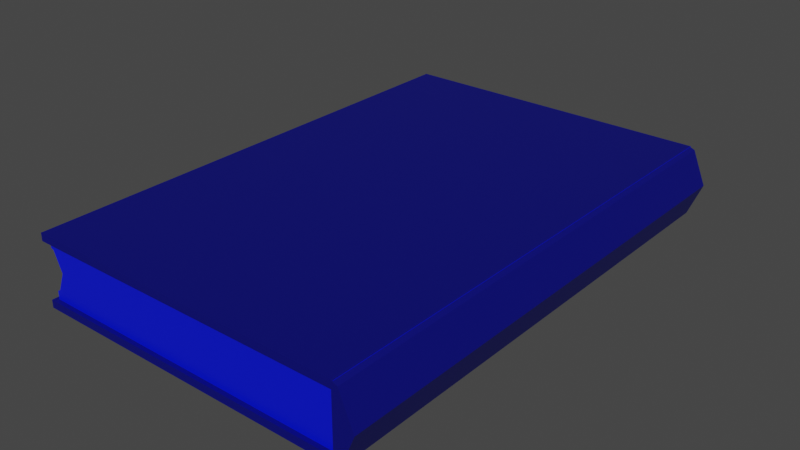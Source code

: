 # Source: book.blend  (saved by Blender 2.82.7; exported with 4.5.12 LTS)
import bpy
from mathutils import Matrix  # noqa: F401  (used for matrix-valued properties, if any)

bpy.ops.wm.read_factory_settings(use_empty=True)
scene = bpy.context.scene
scene.name = 'Scene'

# ---- collections
col_collection = bpy.data.collections.new('Collection'); scene.collection.children.link(col_collection)

# ---- materials (node trees are filled in below, after node groups)
mat_pages = bpy.data.materials.new('pages')
mat_pages.alpha_threshold = 0.0
mat_pages.use_transparent_shadow = False
mat_pages.line_color = (0.0, 0.0, 0.0, 1.0)
mat_b = bpy.data.materials.new('b')
mat_b.use_transparent_shadow = False

# ---- material node trees
mat_pages.use_nodes = True; mat_pages.node_tree.nodes.clear()
_N = mat_pages.node_tree.nodes; _L = mat_pages.node_tree.links
n0 = _N.new('ShaderNodeOutputMaterial'); n0.name = 'Material Output'; n0.location = (300, 300)
n1 = _N.new('ShaderNodeBsdfPrincipled'); n1.name = 'Principled BSDF'; n1.location = (10, 300)
n1.distribution = 'GGX'
n1.subsurface_method = 'BURLEY'
n1.inputs[0].default_value = (0.0, 0.006436, 0.8, 1.0)
n1.inputs[2].default_value = 0.4
n1.inputs[3].default_value = 1.45
n1.inputs[27].default_value = (0.0, 0.0, 0.0, 1.0)
n1.inputs[28].default_value = 1.0
_L.new(n1.outputs[0], n0.inputs[0])
n0.is_active_output = True
mat_b.use_nodes = True; mat_b.node_tree.nodes.clear()
_N = mat_b.node_tree.nodes; _L = mat_b.node_tree.links
n0 = _N.new('ShaderNodeOutputMaterial'); n0.name = 'Material Output'; n0.location = (300, 300)
n1 = _N.new('ShaderNodeBsdfPrincipled'); n1.name = 'Principled BSDF'; n1.location = (10, 300)
n1.distribution = 'GGX'
n1.subsurface_method = 'BURLEY'
n1.inputs[0].default_value = (0.0, 0.0009515, 0.1679, 1.0)
n1.inputs[3].default_value = 1.45
n1.inputs[27].default_value = (0.0, 0.0, 0.0, 1.0)
n1.inputs[28].default_value = 1.0
_L.new(n1.outputs[0], n0.inputs[0])
n0.is_active_output = True

# ---- world
world_world = bpy.data.worlds.new('World'); scene.world = world_world
world_world.use_nodes = True; world_world.node_tree.nodes.clear()
_N = world_world.node_tree.nodes; _L = world_world.node_tree.links
n0 = _N.new('ShaderNodeOutputWorld'); n0.name = 'World Output'; n0.location = (300, 300)
n1 = _N.new('ShaderNodeBackground'); n1.name = 'Background'; n1.location = (10, 300)
n1.inputs[0].default_value = (0.05088, 0.05088, 0.05088, 1.0)
_L.new(n1.outputs[0], n0.inputs[0])
n0.is_active_output = True
world_world.color = (0.05088, 0.05088, 0.05088)
world_world.use_sun_shadow = False
world_world.sun_shadow_jitter_overblur = 0.0

# ---- meshes
me_cube = bpy.data.meshes.new('Cube')
me_cube.from_pydata([(1.0, 1.0, 1.0), (1.0, 1.0, -1.0), (1.0, -1.0, 1.0), (1.0, -1.0, -1.0), (-1.0, 1.0, 1.0), (-1.0, -1.018, 1.0), (-1.0, -1.0, 1.0), (1.0, -1.018, 1.0), (1.0, -1.0, 1.278), (-1.0, -1.0, 1.278), (1.0, 1.0, 1.278), (-1.0, 1.0, 1.278), (1.0, -1.018, 1.278), (-1.0, -1.018, 1.278), (-1.0, 1.015, 1.0), (1.0, 1.015, 1.0), (-1.0, 1.015, 1.278), (1.0, 1.015, 1.278), (-1.027, -1.018, 1.278), (-1.027, -1.018, 1.0), (-1.027, -1.0, 1.0), (-1.027, 1.0, 1.0), (-1.027, -1.0, 1.278), (-1.027, 1.0, 1.278), (-1.027, 1.015, 1.0), (-1.027, 1.015, 1.278), (1.0, 1.0, -1.0), (1.0, 1.0, 1.0), (1.0, -1.0, -1.0), (1.0, -1.0, 1.0), (-1.0, 1.0, -1.0), (-1.0, -1.018, -1.0), (-1.0, -1.0, -1.0), (1.0, -1.018, -1.0), (1.0, -1.0, -1.278), (-1.0, -1.0, -1.278), (1.0, 1.0, -1.278), (-1.0, 1.0, -1.278), (1.0, 1.0, 0.0), (1.0, -1.0, 0.0), (1.0, -1.018, -1.278), (-1.0, -1.018, -1.278), (-1.0, 1.015, -1.0), (1.0, 1.015, -1.0), (-1.0, 1.015, -1.278), (1.0, 1.015, -1.278), (-1.027, -1.018, -1.278), (-1.027, -1.018, -1.0), (-1.027, -1.0, -1.0), (-1.027, 1.0, -1.0), (-1.027, -1.0, -1.278), (-1.027, 1.0, -1.278), (-1.027, 1.015, -1.0), (-1.027, 1.015, -1.278), (-0.9315, 1.0, 0.02973), (-0.9336, 1.0, 0.0), (-0.9315, -1.0, 0.02973), (-1.0, -1.0, -0.7052), (-0.9814, 1.0, -0.6611), (-1.0, 1.0, -0.7052), (-0.9814, -1.0, -0.6612), (-0.9814, -1.0, 0.7206), (-0.9814, 1.0, 0.7206), (-1.0, -1.0, 0.7646), (-1.0, 1.0, 0.7646), (-0.9336, -1.0, 0.0), (0.9989, 1.0, 1.0), (0.9989, 1.0, -1.0), (0.9989, -1.0, 1.0), (0.9989, -1.0, -1.0), (0.9989, -1.018, 1.0), (0.9989, 1.0, -1.0), (0.9989, 1.0, 1.0), (0.9989, -1.0, -1.0), (0.9989, -1.0, 1.0), (0.9989, -1.018, -1.0), (0.9989, -1.0, -1.278), (0.9989, 1.0, -1.278), (0.9989, 1.0, 0.0), (0.9989, -1.0, 0.0), (0.9989, -1.018, -1.278), (1.029, 1.012, 1.193), (1.029, -1.02, 1.193), (1.116, 1.012, -0.008352), (1.116, -1.02, -0.008353), (1.029, 1.012, -1.21), (1.029, -1.02, -1.21), (0.993, 1.0, 1.278), (0.993, -1.0, 1.278), (0.9989, -1.0, 1.264), (0.993, 1.012, 1.278), (0.9989, 1.012, 1.0), (0.9989, -1.018, 1.264), (0.9989, 1.012, -1.278), (0.9989, 1.012, -1.0), (0.993, -1.018, 1.278), (0.9989, 1.0, 1.264), (0.9989, 1.012, 1.264), (0.9953, 1.012, -1.289), (0.9953, -1.02, -1.289), (0.9908, 0.7243, -1.289), (0.9908, -1.02, -1.289), (0.9908, -1.02, 1.283), (0.9908, -1.019, 1.283), (0.9908, -1.0, 1.0), (0.9908, -1.018, 1.0), (0.9908, -1.018, 1.278), (0.9908, -1.018, -1.0), (0.9908, -1.018, -1.278), (0.9908, -1.0, -1.278), (0.9908, -1.0, -1.0), (0.9908, -1.0, 1.278), (0.9908, 1.0, 1.0), (0.9908, -1.0, 0.0), (0.9908, 1.012, 1.0), (0.9908, 1.0, 1.278), (0.9908, 1.012, 1.278), (0.9908, 1.012, 1.283), (0.9908, 1.012, -1.289), (0.9908, 1.0, -1.278), (0.9908, 1.0, 0.0), (0.9908, 1.0, -1.0), (0.9908, 1.012, -1.0), (0.9908, 1.012, -1.278)], [], [(11, 10, 17, 16), (39, 2, 6, 63, 61, 56, 65), (6, 2, 7, 5), (38, 0, 2, 39), (10, 11, 9, 8), (2, 8, 12, 7), (4, 6, 20, 21), (2, 0, 10, 8), (8, 9, 13, 12), (1, 38, 39, 3), (16, 14, 24, 25), (5, 7, 12, 13), (15, 14, 16, 17), (14, 4, 21, 24), (0, 4, 14, 15), (10, 0, 15, 17), (21, 20, 22, 23), (22, 20, 19, 18), (21, 23, 25, 24), (13, 9, 22, 18), (11, 16, 25, 23), (9, 11, 23, 22), (5, 13, 18, 19), (6, 5, 19, 20), (37, 44, 45, 36), (39, 65, 60, 57, 32, 28), (32, 31, 33, 28), (38, 39, 28, 26), (36, 34, 35, 37), (28, 33, 40, 34), (30, 49, 48, 32), (28, 34, 36, 26), (34, 40, 41, 35), (27, 29, 39, 38), (44, 53, 52, 42), (31, 41, 40, 33), (43, 45, 44, 42), (42, 52, 49, 30), (26, 43, 42, 30), (36, 45, 43, 26), (49, 51, 50, 48), (50, 46, 47, 48), (49, 52, 53, 51), (41, 46, 50, 35), (37, 51, 53, 44), (35, 50, 51, 37), (31, 47, 46, 41), (32, 48, 47, 31), (64, 63, 6, 4), (57, 59, 30, 32), (55, 54, 62, 64, 4, 0, 38), (54, 56, 61, 62), (59, 58, 55, 38, 26, 30), (58, 60, 65, 56, 54, 55), (60, 58, 59, 57), (62, 61, 63, 64), (79, 113, 104, 68), (78, 79, 68, 66), (68, 70, 92, 89), (68, 89, 96, 66), (67, 69, 79, 78), (66, 91, 114, 112), (79, 73, 110, 113), (78, 71, 73, 79), (77, 119, 109, 76), (73, 76, 80, 75), (73, 71, 77, 76), (76, 109, 108, 80), (72, 78, 79, 74), (71, 121, 122, 94), (77, 71, 94, 93), (81, 82, 84, 83), (83, 84, 86, 85), (85, 86, 99, 98), (82, 102, 101, 99, 86, 84), (95, 106, 111, 88), (91, 66, 96, 97), (87, 115, 116, 90), (88, 111, 115, 87), (118, 100, 101, 102, 103, 117, 116, 115, 111, 106, 105, 104, 113, 110, 107, 108, 109, 119, 123), (120, 112, 114, 122, 121), (116, 117, 90), (123, 119, 77, 93), (112, 120, 78, 66), (104, 105, 70, 68), (120, 121, 71, 78), (107, 110, 73, 75), (108, 107, 75, 80), (105, 106, 95, 92, 70), (101, 100, 118, 98, 99), (122, 114, 91, 97, 81, 83, 85, 98, 118, 123, 93, 94), (117, 103, 102, 82, 81, 97, 96, 89, 92, 95, 88, 87, 90)])
me_cube.polygons.foreach_set('material_index', [1, 0, 1, 0, 1, 0, 1, 0, 1, 0, 1, 1, 1, 1, 1, 0, 1, 1, 1, 1, 1, 1, 1, 1, 1, 0, 1, 0, 1, 1, 1, 1, 1, 0, 1, 1, 1, 1, 1, 1, 1, 1, 1, 1, 1, 1, 1, 1, 0, 0, 0, 0, 0, 0, 0, 0, 0, 0, 0, 0, 0, 0, 0, 0, 0, 0, 0, 0, 0, 0, 0, 1, 1, 1, 1, 0, 0, 0, 0, 1, 1, 0, 0, 0, 0, 0, 0, 0, 0, 1, 1, 1])
_uv = me_cube.uv_layers.new(name='UVMap')
_uv.uv.foreach_set('vector', [0.875, 0.5, 0.625, 0.5, 0.625, 0.5, 0.875, 0.5, 0.5, 0.75, 0.625, 0.75, 0.625, 1.0, 0.5956, 1.0, 0.5901, 0.9977, 0.5037, 0.9914, 0.5, 0.9917, 0.625, 1.0, 0.625, 0.75, 0.625, 0.75, 0.625, 1.0, 0.5, 0.5, 0.625, 0.5, 0.625, 0.75, 0.5, 0.75, 0.625, 0.5, 0.875, 0.5, 0.875, 0.75, 0.625, 0.75, 0.625, 0.75, 0.625, 0.75, 0.625, 0.75, 0.625, 0.75, 0.625, 0.25, 0.625, 0.0, 0.625, 0.0, 0.625, 0.25, 0.625, 0.75, 0.625, 0.5, 0.625, 0.5, 0.625, 0.75, 0.625, 0.75, 0.875, 0.75, 0.875, 0.75, 0.625, 0.75, 0.375, 0.5, 0.5, 0.5, 0.5, 0.75, 0.375, 0.75, 0.625, 0.25, 0.625, 0.25, 0.625, 0.25, 0.625, 0.25, 0.625, 1.0, 0.625, 0.75, 0.625, 0.75, 0.625, 1.0, 0.625, 0.5, 0.625, 0.25, 0.625, 0.25, 0.625, 0.5, 0.625, 0.25, 0.625, 0.25, 0.625, 0.25, 0.625, 0.25, 0.625, 0.5, 0.625, 0.25, 0.625, 0.25, 0.625, 0.5, 0.625, 0.5, 0.625, 0.5, 0.625, 0.5, 0.625, 0.5, 0.625, 0.25, 0.625, 0.0, 0.625, 0.0, 0.625, 0.25, 0.625, 0.0, 0.625, 0.0, 0.625, 0.0, 0.625, 0.0, 0.625, 0.25, 0.625, 0.25, 0.625, 0.25, 0.625, 0.25, 0.875, 0.75, 0.875, 0.75, 0.875, 0.75, 0.875, 0.75, 0.875, 0.5, 0.875, 0.5, 0.875, 0.5, 0.875, 0.5, 0.875, 0.75, 0.875, 0.5, 0.875, 0.5, 0.875, 0.75, 0.625, 1.0, 0.625, 1.0, 0.625, 1.0, 0.625, 1.0, 0.625, 1.0, 0.625, 1.0, 0.625, 1.0, 0.625, 1.0, 0.875, 0.5, 0.875, 0.5, 0.625, 0.5, 0.625, 0.5, 0.5, 0.75, 0.5, 0.9917, 0.5826, 0.9977, 0.5881, 1.0, 0.625, 1.0, 0.625, 0.75, 0.625, 1.0, 0.625, 1.0, 0.625, 0.75, 0.625, 0.75, 0.5, 0.5, 0.5, 0.75, 0.625, 0.75, 0.625, 0.5, 0.625, 0.5, 0.625, 0.75, 0.875, 0.75, 0.875, 0.5, 0.625, 0.75, 0.625, 0.75, 0.625, 0.75, 0.625, 0.75, 0.625, 0.25, 0.625, 0.25, 0.625, 0.0, 0.625, 0.0, 0.625, 0.75, 0.625, 0.75, 0.625, 0.5, 0.625, 0.5, 0.625, 0.75, 0.625, 0.75, 0.875, 0.75, 0.875, 0.75, 0.375, 0.5, 0.375, 0.75, 0.5, 0.75, 0.5, 0.5, 0.625, 0.25, 0.625, 0.25, 0.625, 0.25, 0.625, 0.25, 0.625, 1.0, 0.625, 1.0, 0.625, 0.75, 0.625, 0.75, 0.625, 0.5, 0.625, 0.5, 0.625, 0.25, 0.625, 0.25, 0.625, 0.25, 0.625, 0.25, 0.625, 0.25, 0.625, 0.25, 0.625, 0.5, 0.625, 0.5, 0.625, 0.25, 0.625, 0.25, 0.625, 0.5, 0.625, 0.5, 0.625, 0.5, 0.625, 0.5, 0.625, 0.25, 0.625, 0.25, 0.625, 0.0, 0.625, 0.0, 0.625, 0.0, 0.625, 0.0, 0.625, 0.0, 0.625, 0.0, 0.625, 0.25, 0.625, 0.25, 0.625, 0.25, 0.625, 0.25, 0.875, 0.75, 0.875, 0.75, 0.875, 0.75, 0.875, 0.75, 0.875, 0.5, 0.875, 0.5, 0.875, 0.5, 0.875, 0.5, 0.875, 0.75, 0.875, 0.75, 0.875, 0.5, 0.875, 0.5, 0.625, 1.0, 0.625, 1.0, 0.625, 1.0, 0.625, 1.0, 0.625, 1.0, 0.625, 1.0, 0.625, 1.0, 0.625, 1.0, 0.5956, 0.25, 0.5956, 0.0, 0.625, 0.0, 0.625, 0.25, 0.5881, 0.0, 0.5881, 0.25, 0.625, 0.25, 0.625, 0.0, 0.5, 0.2583, 0.5037, 0.2586, 0.5901, 0.2523, 0.5956, 0.25, 0.625, 0.25, 0.625, 0.5, 0.5, 0.5, 0.75, 0.5036, 0.75, 0.9945, 0.875, 0.9945, 0.875, 0.5036, 0.5881, 0.25, 0.5826, 0.2523, 0.5, 0.2583, 0.5, 0.5, 0.625, 0.5, 0.625, 0.25, 0.625, 0.5036, 0.625, 0.9945, 0.7446, 0.9945, 0.75, 0.9945, 0.75, 0.5036, 0.7446, 0.5036, 0.625, 0.9945, 0.625, 0.5036, 0.6058, 0.5036, 0.6058, 0.9945, 0.875, 0.5036, 0.875, 0.9945, 0.8942, 0.9945, 0.8942, 0.5036, 0.5, 0.75, 0.5, 0.751, 0.625, 0.751, 0.625, 0.75, 0.5, 0.5, 0.5, 0.75, 0.625, 0.75, 0.625, 0.5, 0.625, 0.75, 0.625, 0.75, 0.625, 0.75, 0.625, 0.75, 0.625, 0.75, 0.625, 0.75, 0.625, 0.5, 0.625, 0.5, 0.375, 0.5, 0.375, 0.75, 0.5, 0.75, 0.5, 0.5, 0.625, 0.5, 0.625, 0.5, 0.625, 0.499, 0.625, 0.499, 0.5, 0.75, 0.625, 0.75, 0.625, 0.751, 0.5, 0.751, 0.5, 0.5, 0.625, 0.5, 0.625, 0.75, 0.5, 0.75, 0.625, 0.5, 0.626, 0.5, 0.626, 0.75, 0.625, 0.75, 0.625, 0.75, 0.625, 0.75, 0.625, 0.75, 0.625, 0.75, 0.625, 0.75, 0.625, 0.5, 0.625, 0.5, 0.625, 0.75, 0.625, 0.75, 0.626, 0.75, 0.626, 0.75, 0.625, 0.75, 0.375, 0.5, 0.5, 0.5, 0.5, 0.75, 0.375, 0.75, 0.625, 0.5, 0.625, 0.499, 0.625, 0.499, 0.625, 0.5, 0.625, 0.5, 0.625, 0.5, 0.625, 0.5, 0.625, 0.5, 0.875, 0.5, 0.875, 1.0, 0.75, 1.0, 0.75, 0.5, 0.75, 0.5, 0.75, 1.0, 0.625, 1.0, 0.625, 0.5, 0.625, 0.5, 0.625, 1.0, 0.6051, 1.0, 0.6051, 0.5, 0.4197, 0.4197, 0.389, 0.4324, 0.389, 0.06909, 0.3927, 0.06909, 0.4197, 0.08029, 0.49, 0.25, 0.6257, 0.75, 0.626, 0.75, 0.626, 0.75, 0.6257, 0.75, 0.625, 0.5, 0.625, 0.5, 0.625, 0.5, 0.625, 0.5, 0.6257, 0.5, 0.626, 0.5, 0.626, 0.5, 0.6257, 0.5, 0.6257, 0.75, 0.626, 0.75, 0.626, 0.5, 0.6257, 0.5, 0.5691, 0.5281, 0.5691, 0.5559, 0.5691, 0.7244, 0.6054, 0.7244, 0.6054, 0.7244, 0.6054, 0.5281, 0.6053, 0.5281, 0.6053, 0.5293, 0.6053, 0.7225, 0.6053, 0.7243, 0.6014, 0.7243, 0.6014, 0.7225, 0.5873, 0.7225, 0.5732, 0.7225, 0.5732, 0.7243, 0.5693, 0.7243, 0.5693, 0.7225, 0.5693, 0.5293, 0.5693, 0.5281, 0.5873, 0.5293, 0.6014, 0.5293, 0.6014, 0.5281, 0.5732, 0.5281, 0.5732, 0.5293, 0.889, 0.4317, 0.889, 0.4324, 0.8908, 0.4317, 0.626, 0.5, 0.626, 0.5, 0.625, 0.5, 0.625, 0.5, 0.625, 0.499, 0.5, 0.499, 0.5, 0.5, 0.625, 0.5, 0.625, 0.751, 0.625, 0.751, 0.625, 0.75, 0.625, 0.75, 0.5, 0.499, 0.625, 0.499, 0.625, 0.5, 0.5, 0.5, 0.625, 0.751, 0.625, 0.751, 0.625, 0.75, 0.625, 0.75, 0.625, 0.751, 0.625, 0.751, 0.625, 0.75, 0.625, 0.75, 0.625, 0.751, 0.625, 0.751, 0.625, 0.7507, 0.625, 0.75, 0.625, 0.75, 0.7259, 0.7244, 0.7259, 0.5559, 0.7259, 0.5281, 0.7256, 0.5281, 0.7256, 0.7244, 0.889, 0.11, 0.889, 0.3924, 0.8956, 0.3924, 0.8956, 0.4297, 0.9197, 0.4197, 0.99, 0.25, 0.9197, 0.08029, 0.8927, 0.06909, 0.889, 0.06909, 0.889, 0.07068, 0.8956, 0.07068, 0.8956, 0.11, 0.8976, 0.5, 0.8976, 0.9998, 0.8976, 1.0, 0.875, 1.0, 0.875, 0.5, 0.8928, 0.5, 0.8928, 0.5029, 0.8928, 0.9952, 0.8928, 0.9996, 0.8963, 0.9996, 0.8963, 0.9952, 0.8963, 0.5029, 0.8963, 0.5])
me_cube.materials.append(mat_pages)
me_cube.materials.append(mat_b)
me_cube.use_remesh_preserve_volume = False
me_cube.use_remesh_preserve_attributes = False
me_cube.use_mirror_vertex_groups = False
me_cube.update()

# ---- objects
ob_cube = bpy.data.objects.new('Cube', me_cube)

# ---- transforms, parenting, visibility, modifiers, constraints
ob_cube.location = (0.0, 0.0, 0.0)
ob_cube.scale = (0.6457, 1.0, 0.1127)
ob_cube.lock_rotations_4d = False
ob_cube.empty_display_type = 'ARROWS'
ob_cube.lineart.crease_threshold = 0.0

# ---- collection membership
col_collection.objects.link(ob_cube)

# ---- scene / render settings (as saved in the file)
scene.frame_start = 1; scene.frame_end = 250; scene.frame_set(1)
scene.render.engine = 'BLENDER_EEVEE_NEXT'
scene.cycles.use_denoising = False
scene.cycles.samples = 128
scene.cycles.sampling_pattern = 'TABULATED_SOBOL'
scene.cycles.use_adaptive_sampling = False
scene.cycles.use_light_tree = False
scene.view_settings.view_transform = 'Filmic'
bpy.context.view_layer.update()

# ---- added for rendering (the .blend has no active camera and no usable light): camera, sun
cam_auto = bpy.data.cameras.new('AutoCamera')
cam_auto.lens = 50.0
cam_auto.sensor_width = 36.0
cam_auto.clip_end = 1000.0
ob_auto_camera = bpy.data.objects.new('AutoCamera', cam_auto)
scene.collection.objects.link(ob_auto_camera)
ob_auto_camera.location = (2.32059, -2.7528, 1.83317)
ob_auto_camera.rotation_euler = (1.09748, -7.21219e-08, 0.694738)
scene.camera = ob_auto_camera
light_auto_sun = bpy.data.lights.new('AutoSun', 'SUN')
light_auto_sun.energy = 3.0
light_auto_sun.angle = 0.0523599
ob_auto_sun = bpy.data.objects.new('AutoSun', light_auto_sun)
scene.collection.objects.link(ob_auto_sun)
ob_auto_sun.rotation_euler = (0.872665, 0.174533, 0.523599)
bpy.context.view_layer.update()
